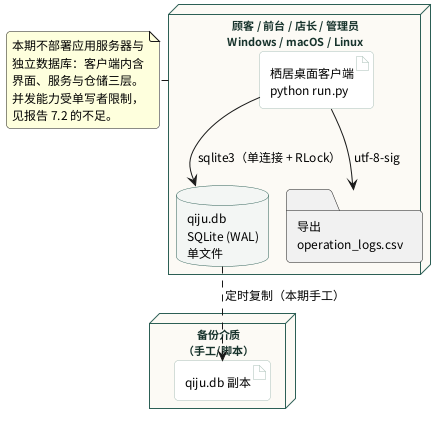

The diagram above was rendered by PlantUML. Its source (embedded in the PNG):
@startuml
' 图 3-7 部署图：单机桌面 + 本地 SQLite + 备份/导出
!pragma layout smetana
skinparam backgroundColor #FFFFFF
skinparam defaultFontName "Noto Sans CJK SC"
skinparam defaultFontSize 12
skinparam shadowing false
skinparam roundCorner 8
skinparam node {
  BackgroundColor #FCFAF5
  BorderColor #2C5F55
  FontColor #17332C
  FontSize 11
}
skinparam artifact {
  BackgroundColor #FFFFFF
  BorderColor #A9BFB7
}
skinparam database {
  BackgroundColor #F3F6F4
  BorderColor #2C5F55
}

node "顾客 / 前台 / 店长 / 管理员\nWindows / macOS / Linux" as PC {
  artifact "栖居桌面客户端\npython run.py" as APP
  database "qiju.db\nSQLite (WAL)\n单文件" as DB
  folder "导出\noperation_logs.csv" as CSV
}

node "备份介质\n（手工/脚本）" as BACKUP {
  artifact "qiju.db 副本" as COPY
}

APP --> DB : sqlite3（单连接 + RLock）
APP --> CSV : utf-8-sig
DB ..> COPY : 定时复制（本期手工）
note right of PC
  本期不部署应用服务器与
  独立数据库：客户端内含
  界面、服务与仓储三层。
  并发能力受单写者限制，
  见报告 7.2 的不足。
end note

@enduml